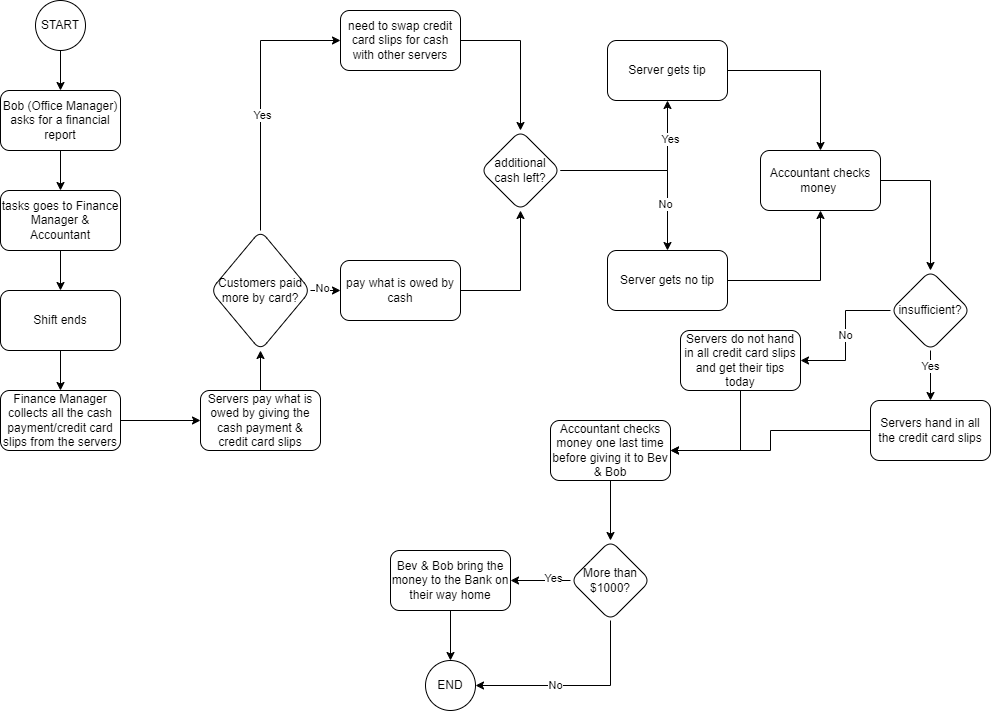

The diagram above was exported from draw.io. Its source (the exported page's mxGraphModel, read from the mxfile embedded in the PNG):
<mxGraphModel dx="1434" dy="772" grid="1" gridSize="10" guides="1" tooltips="1" connect="1" arrows="1" fold="1" page="1" pageScale="1" pageWidth="827" pageHeight="1169" math="0" shadow="0">
  <root>
    <mxCell id="WIyWlLk6GJQsqaUBKTNV-0" />
    <mxCell id="WIyWlLk6GJQsqaUBKTNV-1" parent="WIyWlLk6GJQsqaUBKTNV-0" />
    <mxCell id="-gXMC-IU2wIC_211BXXe-2" value="" style="edgeStyle=orthogonalEdgeStyle;rounded=0;orthogonalLoop=1;jettySize=auto;html=1;" parent="WIyWlLk6GJQsqaUBKTNV-1" source="-gXMC-IU2wIC_211BXXe-0" target="-gXMC-IU2wIC_211BXXe-1" edge="1">
      <mxGeometry relative="1" as="geometry" />
    </mxCell>
    <mxCell id="-gXMC-IU2wIC_211BXXe-0" value="START" style="ellipse;whiteSpace=wrap;html=1;" parent="WIyWlLk6GJQsqaUBKTNV-1" vertex="1">
      <mxGeometry x="255" y="120" width="50" height="50" as="geometry" />
    </mxCell>
    <mxCell id="-gXMC-IU2wIC_211BXXe-4" value="" style="edgeStyle=orthogonalEdgeStyle;rounded=0;orthogonalLoop=1;jettySize=auto;html=1;" parent="WIyWlLk6GJQsqaUBKTNV-1" source="-gXMC-IU2wIC_211BXXe-1" target="-gXMC-IU2wIC_211BXXe-3" edge="1">
      <mxGeometry relative="1" as="geometry" />
    </mxCell>
    <mxCell id="-gXMC-IU2wIC_211BXXe-1" value="Bob (Office Manager) asks for a financial report" style="rounded=1;whiteSpace=wrap;html=1;" parent="WIyWlLk6GJQsqaUBKTNV-1" vertex="1">
      <mxGeometry x="220" y="210" width="120" height="60" as="geometry" />
    </mxCell>
    <mxCell id="-gXMC-IU2wIC_211BXXe-10" value="" style="edgeStyle=orthogonalEdgeStyle;rounded=0;orthogonalLoop=1;jettySize=auto;html=1;" parent="WIyWlLk6GJQsqaUBKTNV-1" source="-gXMC-IU2wIC_211BXXe-3" target="-gXMC-IU2wIC_211BXXe-9" edge="1">
      <mxGeometry relative="1" as="geometry" />
    </mxCell>
    <mxCell id="-gXMC-IU2wIC_211BXXe-3" value="tasks goes to Finance Manager &amp;amp; Accountant" style="rounded=1;whiteSpace=wrap;html=1;" parent="WIyWlLk6GJQsqaUBKTNV-1" vertex="1">
      <mxGeometry x="220" y="310" width="120" height="60" as="geometry" />
    </mxCell>
    <mxCell id="-gXMC-IU2wIC_211BXXe-8" value="" style="edgeStyle=orthogonalEdgeStyle;rounded=0;orthogonalLoop=1;jettySize=auto;html=1;" parent="WIyWlLk6GJQsqaUBKTNV-1" source="-gXMC-IU2wIC_211BXXe-5" target="-gXMC-IU2wIC_211BXXe-7" edge="1">
      <mxGeometry relative="1" as="geometry" />
    </mxCell>
    <mxCell id="-gXMC-IU2wIC_211BXXe-5" value="Finance Manager collects all the cash payment/credit card slips from the servers" style="rounded=1;whiteSpace=wrap;html=1;" parent="WIyWlLk6GJQsqaUBKTNV-1" vertex="1">
      <mxGeometry x="220" y="510" width="120" height="60" as="geometry" />
    </mxCell>
    <mxCell id="-gXMC-IU2wIC_211BXXe-24" value="" style="edgeStyle=orthogonalEdgeStyle;rounded=0;orthogonalLoop=1;jettySize=auto;html=1;" parent="WIyWlLk6GJQsqaUBKTNV-1" source="-gXMC-IU2wIC_211BXXe-7" target="-gXMC-IU2wIC_211BXXe-23" edge="1">
      <mxGeometry relative="1" as="geometry" />
    </mxCell>
    <mxCell id="-gXMC-IU2wIC_211BXXe-7" value="Servers pay what is owed by giving the cash payment &amp;amp; credit card slips" style="rounded=1;whiteSpace=wrap;html=1;" parent="WIyWlLk6GJQsqaUBKTNV-1" vertex="1">
      <mxGeometry x="420" y="510" width="120" height="60" as="geometry" />
    </mxCell>
    <mxCell id="-gXMC-IU2wIC_211BXXe-11" style="edgeStyle=orthogonalEdgeStyle;rounded=0;orthogonalLoop=1;jettySize=auto;html=1;exitX=0.5;exitY=1;exitDx=0;exitDy=0;entryX=0.5;entryY=0;entryDx=0;entryDy=0;" parent="WIyWlLk6GJQsqaUBKTNV-1" source="-gXMC-IU2wIC_211BXXe-9" target="-gXMC-IU2wIC_211BXXe-5" edge="1">
      <mxGeometry relative="1" as="geometry" />
    </mxCell>
    <mxCell id="-gXMC-IU2wIC_211BXXe-9" value="Shift ends" style="rounded=1;whiteSpace=wrap;html=1;" parent="WIyWlLk6GJQsqaUBKTNV-1" vertex="1">
      <mxGeometry x="220" y="410" width="120" height="60" as="geometry" />
    </mxCell>
    <mxCell id="-gXMC-IU2wIC_211BXXe-26" value="" style="edgeStyle=orthogonalEdgeStyle;rounded=0;orthogonalLoop=1;jettySize=auto;html=1;" parent="WIyWlLk6GJQsqaUBKTNV-1" source="-gXMC-IU2wIC_211BXXe-23" target="-gXMC-IU2wIC_211BXXe-25" edge="1">
      <mxGeometry relative="1" as="geometry" />
    </mxCell>
    <mxCell id="-gXMC-IU2wIC_211BXXe-44" value="No" style="edgeLabel;html=1;align=center;verticalAlign=middle;resizable=0;points=[];" parent="-gXMC-IU2wIC_211BXXe-26" connectable="0" vertex="1">
      <mxGeometry x="0.24" y="3" relative="1" as="geometry">
        <mxPoint as="offset" />
      </mxGeometry>
    </mxCell>
    <mxCell id="-gXMC-IU2wIC_211BXXe-36" style="edgeStyle=orthogonalEdgeStyle;rounded=0;orthogonalLoop=1;jettySize=auto;html=1;exitX=0.5;exitY=0;exitDx=0;exitDy=0;entryX=0;entryY=0.5;entryDx=0;entryDy=0;" parent="WIyWlLk6GJQsqaUBKTNV-1" source="-gXMC-IU2wIC_211BXXe-23" target="-gXMC-IU2wIC_211BXXe-35" edge="1">
      <mxGeometry relative="1" as="geometry" />
    </mxCell>
    <mxCell id="-gXMC-IU2wIC_211BXXe-43" value="Yes" style="edgeLabel;html=1;align=center;verticalAlign=middle;resizable=0;points=[];" parent="-gXMC-IU2wIC_211BXXe-36" connectable="0" vertex="1">
      <mxGeometry x="-0.1407" y="-1" relative="1" as="geometry">
        <mxPoint as="offset" />
      </mxGeometry>
    </mxCell>
    <mxCell id="-gXMC-IU2wIC_211BXXe-23" value="Customers paid more by card?" style="rhombus;whiteSpace=wrap;html=1;rounded=1;" parent="WIyWlLk6GJQsqaUBKTNV-1" vertex="1">
      <mxGeometry x="430" y="350" width="100" height="120" as="geometry" />
    </mxCell>
    <mxCell id="-gXMC-IU2wIC_211BXXe-28" value="" style="edgeStyle=orthogonalEdgeStyle;rounded=0;orthogonalLoop=1;jettySize=auto;html=1;" parent="WIyWlLk6GJQsqaUBKTNV-1" source="-gXMC-IU2wIC_211BXXe-25" target="-gXMC-IU2wIC_211BXXe-27" edge="1">
      <mxGeometry relative="1" as="geometry" />
    </mxCell>
    <mxCell id="-gXMC-IU2wIC_211BXXe-25" value="pay what is owed by cash" style="whiteSpace=wrap;html=1;rounded=1;" parent="WIyWlLk6GJQsqaUBKTNV-1" vertex="1">
      <mxGeometry x="560" y="380" width="120" height="60" as="geometry" />
    </mxCell>
    <mxCell id="-gXMC-IU2wIC_211BXXe-30" value="" style="edgeStyle=orthogonalEdgeStyle;rounded=0;orthogonalLoop=1;jettySize=auto;html=1;" parent="WIyWlLk6GJQsqaUBKTNV-1" source="-gXMC-IU2wIC_211BXXe-27" target="-gXMC-IU2wIC_211BXXe-29" edge="1">
      <mxGeometry relative="1" as="geometry" />
    </mxCell>
    <mxCell id="-gXMC-IU2wIC_211BXXe-41" value="Yes" style="edgeLabel;html=1;align=center;verticalAlign=middle;resizable=0;points=[];" parent="-gXMC-IU2wIC_211BXXe-30" connectable="0" vertex="1">
      <mxGeometry x="0.5706" y="-2" relative="1" as="geometry">
        <mxPoint as="offset" />
      </mxGeometry>
    </mxCell>
    <mxCell id="-gXMC-IU2wIC_211BXXe-38" style="edgeStyle=orthogonalEdgeStyle;rounded=0;orthogonalLoop=1;jettySize=auto;html=1;exitX=1;exitY=0.5;exitDx=0;exitDy=0;entryX=0.5;entryY=0;entryDx=0;entryDy=0;" parent="WIyWlLk6GJQsqaUBKTNV-1" source="-gXMC-IU2wIC_211BXXe-27" target="-gXMC-IU2wIC_211BXXe-31" edge="1">
      <mxGeometry relative="1" as="geometry" />
    </mxCell>
    <mxCell id="-gXMC-IU2wIC_211BXXe-40" value="No" style="edgeLabel;html=1;align=center;verticalAlign=middle;resizable=0;points=[];" parent="-gXMC-IU2wIC_211BXXe-38" connectable="0" vertex="1">
      <mxGeometry x="0.4973" y="-3" relative="1" as="geometry">
        <mxPoint as="offset" />
      </mxGeometry>
    </mxCell>
    <mxCell id="-gXMC-IU2wIC_211BXXe-27" value="additional cash left?" style="rhombus;whiteSpace=wrap;html=1;rounded=1;" parent="WIyWlLk6GJQsqaUBKTNV-1" vertex="1">
      <mxGeometry x="700" y="250" width="80" height="80" as="geometry" />
    </mxCell>
    <mxCell id="-gXMC-IU2wIC_211BXXe-46" style="edgeStyle=orthogonalEdgeStyle;rounded=0;orthogonalLoop=1;jettySize=auto;html=1;exitX=1;exitY=0.5;exitDx=0;exitDy=0;entryX=0.5;entryY=0;entryDx=0;entryDy=0;" parent="WIyWlLk6GJQsqaUBKTNV-1" source="-gXMC-IU2wIC_211BXXe-29" target="-gXMC-IU2wIC_211BXXe-45" edge="1">
      <mxGeometry relative="1" as="geometry" />
    </mxCell>
    <mxCell id="-gXMC-IU2wIC_211BXXe-29" value="Server gets tip" style="whiteSpace=wrap;html=1;rounded=1;" parent="WIyWlLk6GJQsqaUBKTNV-1" vertex="1">
      <mxGeometry x="827" y="160" width="120" height="60" as="geometry" />
    </mxCell>
    <mxCell id="-gXMC-IU2wIC_211BXXe-47" style="edgeStyle=orthogonalEdgeStyle;rounded=0;orthogonalLoop=1;jettySize=auto;html=1;exitX=1;exitY=0.5;exitDx=0;exitDy=0;entryX=0.5;entryY=1;entryDx=0;entryDy=0;" parent="WIyWlLk6GJQsqaUBKTNV-1" source="-gXMC-IU2wIC_211BXXe-31" target="-gXMC-IU2wIC_211BXXe-45" edge="1">
      <mxGeometry relative="1" as="geometry" />
    </mxCell>
    <mxCell id="-gXMC-IU2wIC_211BXXe-31" value="Server gets no tip" style="whiteSpace=wrap;html=1;rounded=1;" parent="WIyWlLk6GJQsqaUBKTNV-1" vertex="1">
      <mxGeometry x="827" y="370" width="120" height="60" as="geometry" />
    </mxCell>
    <mxCell id="-gXMC-IU2wIC_211BXXe-37" style="edgeStyle=orthogonalEdgeStyle;rounded=0;orthogonalLoop=1;jettySize=auto;html=1;exitX=1;exitY=0.5;exitDx=0;exitDy=0;" parent="WIyWlLk6GJQsqaUBKTNV-1" source="-gXMC-IU2wIC_211BXXe-35" target="-gXMC-IU2wIC_211BXXe-27" edge="1">
      <mxGeometry relative="1" as="geometry" />
    </mxCell>
    <mxCell id="-gXMC-IU2wIC_211BXXe-35" value="need to swap credit card slips for cash with other servers" style="rounded=1;whiteSpace=wrap;html=1;" parent="WIyWlLk6GJQsqaUBKTNV-1" vertex="1">
      <mxGeometry x="560" y="130" width="120" height="60" as="geometry" />
    </mxCell>
    <mxCell id="-gXMC-IU2wIC_211BXXe-49" value="" style="edgeStyle=orthogonalEdgeStyle;rounded=0;orthogonalLoop=1;jettySize=auto;html=1;" parent="WIyWlLk6GJQsqaUBKTNV-1" source="-gXMC-IU2wIC_211BXXe-45" target="-gXMC-IU2wIC_211BXXe-48" edge="1">
      <mxGeometry relative="1" as="geometry" />
    </mxCell>
    <mxCell id="-gXMC-IU2wIC_211BXXe-45" value="Accountant checks money&amp;nbsp;" style="rounded=1;whiteSpace=wrap;html=1;" parent="WIyWlLk6GJQsqaUBKTNV-1" vertex="1">
      <mxGeometry x="980" y="270" width="120" height="60" as="geometry" />
    </mxCell>
    <mxCell id="-gXMC-IU2wIC_211BXXe-51" value="" style="edgeStyle=orthogonalEdgeStyle;rounded=0;orthogonalLoop=1;jettySize=auto;html=1;" parent="WIyWlLk6GJQsqaUBKTNV-1" source="-gXMC-IU2wIC_211BXXe-48" target="-gXMC-IU2wIC_211BXXe-50" edge="1">
      <mxGeometry relative="1" as="geometry" />
    </mxCell>
    <mxCell id="-gXMC-IU2wIC_211BXXe-67" value="Yes" style="edgeLabel;html=1;align=center;verticalAlign=middle;resizable=0;points=[];" parent="-gXMC-IU2wIC_211BXXe-51" connectable="0" vertex="1">
      <mxGeometry x="-0.4" y="-1" relative="1" as="geometry">
        <mxPoint as="offset" />
      </mxGeometry>
    </mxCell>
    <mxCell id="-gXMC-IU2wIC_211BXXe-55" value="" style="edgeStyle=orthogonalEdgeStyle;rounded=0;orthogonalLoop=1;jettySize=auto;html=1;" parent="WIyWlLk6GJQsqaUBKTNV-1" source="-gXMC-IU2wIC_211BXXe-48" target="-gXMC-IU2wIC_211BXXe-54" edge="1">
      <mxGeometry relative="1" as="geometry" />
    </mxCell>
    <mxCell id="-gXMC-IU2wIC_211BXXe-66" value="No" style="edgeLabel;html=1;align=center;verticalAlign=middle;resizable=0;points=[];" parent="-gXMC-IU2wIC_211BXXe-55" connectable="0" vertex="1">
      <mxGeometry x="-0.0143" y="-1" relative="1" as="geometry">
        <mxPoint as="offset" />
      </mxGeometry>
    </mxCell>
    <mxCell id="-gXMC-IU2wIC_211BXXe-48" value="insufficient?" style="rhombus;whiteSpace=wrap;html=1;rounded=1;" parent="WIyWlLk6GJQsqaUBKTNV-1" vertex="1">
      <mxGeometry x="1110" y="390" width="80" height="80" as="geometry" />
    </mxCell>
    <mxCell id="-gXMC-IU2wIC_211BXXe-53" value="" style="edgeStyle=orthogonalEdgeStyle;rounded=0;orthogonalLoop=1;jettySize=auto;html=1;" parent="WIyWlLk6GJQsqaUBKTNV-1" source="-gXMC-IU2wIC_211BXXe-50" target="-gXMC-IU2wIC_211BXXe-52" edge="1">
      <mxGeometry relative="1" as="geometry" />
    </mxCell>
    <mxCell id="-gXMC-IU2wIC_211BXXe-50" value="Servers hand in all the credit card slips" style="whiteSpace=wrap;html=1;rounded=1;" parent="WIyWlLk6GJQsqaUBKTNV-1" vertex="1">
      <mxGeometry x="1090" y="520" width="120" height="60" as="geometry" />
    </mxCell>
    <mxCell id="-gXMC-IU2wIC_211BXXe-58" value="" style="edgeStyle=orthogonalEdgeStyle;rounded=0;orthogonalLoop=1;jettySize=auto;html=1;" parent="WIyWlLk6GJQsqaUBKTNV-1" source="-gXMC-IU2wIC_211BXXe-52" target="-gXMC-IU2wIC_211BXXe-57" edge="1">
      <mxGeometry relative="1" as="geometry" />
    </mxCell>
    <mxCell id="-gXMC-IU2wIC_211BXXe-52" value="Accountant checks money one last time before giving it to Bev &amp;amp; Bob" style="whiteSpace=wrap;html=1;rounded=1;" parent="WIyWlLk6GJQsqaUBKTNV-1" vertex="1">
      <mxGeometry x="770" y="540" width="120" height="60" as="geometry" />
    </mxCell>
    <mxCell id="-gXMC-IU2wIC_211BXXe-56" style="edgeStyle=orthogonalEdgeStyle;rounded=0;orthogonalLoop=1;jettySize=auto;html=1;exitX=0.5;exitY=1;exitDx=0;exitDy=0;entryX=1;entryY=0.5;entryDx=0;entryDy=0;" parent="WIyWlLk6GJQsqaUBKTNV-1" source="-gXMC-IU2wIC_211BXXe-54" target="-gXMC-IU2wIC_211BXXe-52" edge="1">
      <mxGeometry relative="1" as="geometry">
        <Array as="points">
          <mxPoint x="960" y="570" />
        </Array>
      </mxGeometry>
    </mxCell>
    <mxCell id="-gXMC-IU2wIC_211BXXe-54" value="Servers do not hand in all credit card slips and get their tips today" style="whiteSpace=wrap;html=1;rounded=1;" parent="WIyWlLk6GJQsqaUBKTNV-1" vertex="1">
      <mxGeometry x="900" y="450" width="120" height="60" as="geometry" />
    </mxCell>
    <mxCell id="-gXMC-IU2wIC_211BXXe-61" value="" style="edgeStyle=orthogonalEdgeStyle;rounded=0;orthogonalLoop=1;jettySize=auto;html=1;" parent="WIyWlLk6GJQsqaUBKTNV-1" source="-gXMC-IU2wIC_211BXXe-57" target="-gXMC-IU2wIC_211BXXe-60" edge="1">
      <mxGeometry relative="1" as="geometry" />
    </mxCell>
    <mxCell id="-gXMC-IU2wIC_211BXXe-64" value="Yes" style="edgeLabel;html=1;align=center;verticalAlign=middle;resizable=0;points=[];" parent="-gXMC-IU2wIC_211BXXe-61" connectable="0" vertex="1">
      <mxGeometry x="-0.4" y="-3" relative="1" as="geometry">
        <mxPoint as="offset" />
      </mxGeometry>
    </mxCell>
    <mxCell id="-gXMC-IU2wIC_211BXXe-62" style="edgeStyle=orthogonalEdgeStyle;rounded=0;orthogonalLoop=1;jettySize=auto;html=1;exitX=0.5;exitY=1;exitDx=0;exitDy=0;entryX=1;entryY=0.5;entryDx=0;entryDy=0;" parent="WIyWlLk6GJQsqaUBKTNV-1" source="-gXMC-IU2wIC_211BXXe-57" target="-gXMC-IU2wIC_211BXXe-59" edge="1">
      <mxGeometry relative="1" as="geometry" />
    </mxCell>
    <mxCell id="-gXMC-IU2wIC_211BXXe-65" value="No" style="edgeLabel;html=1;align=center;verticalAlign=middle;resizable=0;points=[];" parent="-gXMC-IU2wIC_211BXXe-62" connectable="0" vertex="1">
      <mxGeometry x="0.21" y="-1" relative="1" as="geometry">
        <mxPoint as="offset" />
      </mxGeometry>
    </mxCell>
    <mxCell id="-gXMC-IU2wIC_211BXXe-57" value="More than $1000?" style="rhombus;whiteSpace=wrap;html=1;rounded=1;" parent="WIyWlLk6GJQsqaUBKTNV-1" vertex="1">
      <mxGeometry x="790" y="660" width="80" height="80" as="geometry" />
    </mxCell>
    <mxCell id="-gXMC-IU2wIC_211BXXe-59" value="END" style="ellipse;whiteSpace=wrap;html=1;" parent="WIyWlLk6GJQsqaUBKTNV-1" vertex="1">
      <mxGeometry x="645" y="780" width="50" height="50" as="geometry" />
    </mxCell>
    <mxCell id="-gXMC-IU2wIC_211BXXe-63" style="edgeStyle=orthogonalEdgeStyle;rounded=0;orthogonalLoop=1;jettySize=auto;html=1;exitX=0.5;exitY=1;exitDx=0;exitDy=0;entryX=0.5;entryY=0;entryDx=0;entryDy=0;" parent="WIyWlLk6GJQsqaUBKTNV-1" source="-gXMC-IU2wIC_211BXXe-60" target="-gXMC-IU2wIC_211BXXe-59" edge="1">
      <mxGeometry relative="1" as="geometry" />
    </mxCell>
    <mxCell id="-gXMC-IU2wIC_211BXXe-60" value="Bev &amp;amp; Bob bring the money to the Bank on their way home" style="whiteSpace=wrap;html=1;rounded=1;" parent="WIyWlLk6GJQsqaUBKTNV-1" vertex="1">
      <mxGeometry x="610" y="670" width="120" height="60" as="geometry" />
    </mxCell>
  </root>
</mxGraphModel>